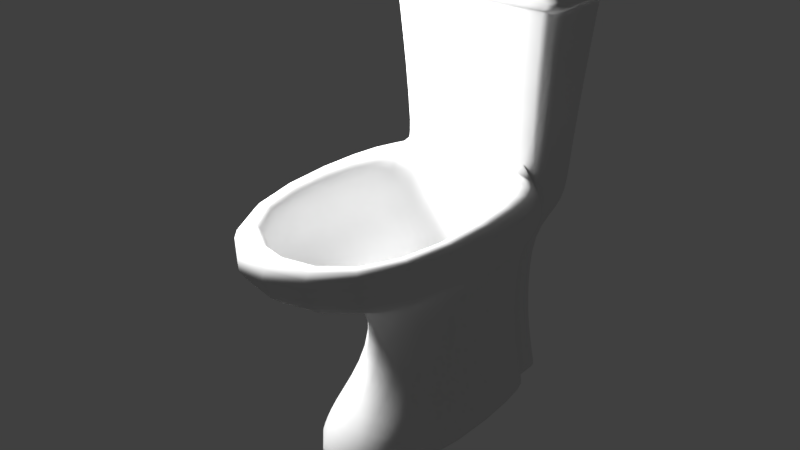 # Source: toilettesV2.blend  (saved by Blender 2.77.0; exported with 4.5.12 LTS)
import bpy
from mathutils import Matrix  # noqa: F401  (used for matrix-valued properties, if any)

bpy.ops.wm.read_factory_settings(use_empty=True)
scene = bpy.context.scene
scene.name = 'Scene'

# ---- collections
col_collection_1 = bpy.data.collections.new('Collection 1'); scene.collection.children.link(col_collection_1)

# ---- materials (node trees are filled in below, after node groups)
mat_material = bpy.data.materials.new('Material')
mat_material.alpha_threshold = 0.0
mat_material.use_transparent_shadow = False
mat_material.roughness = 0.5
mat_material.line_color = (0.0, 0.0, 0.0, 1.0)

# ---- material node trees

# ---- world
world_world = bpy.data.worlds.new('World'); scene.world = world_world
world_world.color = (0.05088, 0.05088, 0.05088)
world_world.use_sun_shadow = False
world_world.sun_shadow_jitter_overblur = 0.0
world_world.cycles.sampling_method = 'MANUAL'

# ---- lights
light_point = bpy.data.lights.new('Point', 'POINT')
light_point.transmission_factor = 0.0
light_point.energy = 100.0
light_point.shadow_buffer_clip_start = 0.5
light_point.shadow_soft_size = 0.1
light_point.shadow_maximum_resolution = 0.006
light_point.use_absolute_resolution = True

# ---- meshes
me_cube = bpy.data.meshes.new('Cube')
me_cube.from_pydata([(0.2575, 0.7784, 0.0), (0.3673, -0.4984, 0.0), (-0.3673, -0.4984, 0.0), (-0.2575, 0.7784, 0.0), (0.1856, 0.7808, 0.4206), (0.2648, -0.1135, 0.4206), (-0.2648, -0.1135, 0.4206), (-0.1856, 0.7808, 0.4206), (0.2575, 0.7784, 0.03696), (0.3673, -0.4984, 0.03696), (-0.3673, -0.4984, 0.03696), (-0.2575, 0.7784, 0.03696), (0.1856, 0.7808, 0.8851), (0.2648, -0.1135, 0.8851), (-0.2648, -0.1135, 0.8851), (-0.1856, 0.7808, 0.8851), (0.3984, 0.6096, 1.124), (0.5683, -0.9374, 1.124), (-0.5683, -0.9374, 1.124), (-0.3984, 0.6096, 1.124), (0.3984, 0.6096, 1.38), (0.5683, -0.9374, 1.38), (-0.5683, -0.9374, 1.38), (-0.3984, 0.6096, 1.38), (0.2341, 0.5309, 1.38), (0.4197, -0.7271, 1.38), (-0.4197, -0.7271, 1.38), (-0.2341, 0.5309, 1.38), (0.2341, 0.5309, 1.062), (0.4197, -0.7271, 1.101), (-0.4197, -0.7271, 1.101), (-0.2341, 0.5309, 1.062), (0.1649, 0.5332, 0.9151), (0.1649, -0.02071, 0.9151), (-0.1649, -0.02071, 0.9151), (-0.1649, 0.5332, 0.9151), (0.1649, 0.5332, 0.358), (0.1649, -0.02071, 0.358), (-0.1649, -0.02071, 0.358), (-0.1649, 0.5332, 0.358), (0.1649, 0.4796, 0.08086), (0.1649, -0.3267, 0.08086), (-0.1649, -0.3267, 0.08086), (-0.1649, 0.4796, 0.08086), (0.2168, 0.7802, 0.2167), (0.3092, -0.4481, 0.2167), (-0.3092, -0.4481, 0.2167), (-0.2168, 0.7802, 0.2167), (0.3673, 0.7549, 0.0), (-0.3673, 0.7549, 0.0), (0.2648, 0.7643, 0.4206), (-0.2648, 0.7643, 0.4206), (-0.3673, 0.7549, 0.03696), (0.3673, 0.7549, 0.03696), (0.2648, 0.7643, 0.8851), (-0.2648, 0.7643, 0.8851), (0.5683, 0.5779, 1.124), (-0.5683, 0.5779, 1.124), (0.5683, 0.5779, 1.38), (-0.5683, 0.5779, 1.38), (0.4197, 0.2821, 1.38), (-0.4197, 0.2821, 1.38), (0.4197, 0.2821, 1.063), (-0.4197, 0.2821, 1.063), (0.1649, 0.3675, 0.9151), (-0.1649, 0.3675, 0.9151), (0.1649, 0.3675, 0.358), (-0.1649, 0.3675, 0.358), (0.1649, 0.3092, 0.08086), (-0.1649, 0.3092, 0.08086), (-0.3092, 0.7576, 0.2167), (0.3092, 0.7576, 0.2167), (0.2575, 0.9671, -0.0003713), (-0.2575, 0.9671, -0.0003713), (0.1856, 0.9694, 0.4202), (-0.1856, 0.9694, 0.4202), (0.2575, 0.9671, 0.03659), (-0.2575, 0.9671, 0.03659), (0.1856, 0.9694, 0.8848), (-0.1856, 0.9694, 0.8848), (0.3984, 0.9692, 1.123), (-0.3984, 0.9692, 1.123), (0.3984, 0.9692, 1.38), (-0.3984, 0.9692, 1.38), (0.2168, 0.9688, 0.2163), (-0.2168, 0.9688, 0.2163), (-0.5212, 0.5343, 2.312), (-0.5212, 1.046, 2.311), (0.5212, 0.5343, 2.312), (0.5212, 1.046, 2.311), (0.5157, 1.044, 2.225), (0.5157, 0.5369, 2.226), (-0.5157, 0.5369, 2.226), (-0.5157, 1.044, 2.225), (0.2575, 0.9496, -0.0003367), (-0.3984, 0.9358, 1.123), (-0.3984, 0.9358, 1.38), (0.1856, 0.9519, 0.8848), (0.1856, 0.9519, 0.4202), (0.2575, 0.9496, 0.03663), (0.3984, 0.9358, 1.123), (0.3984, 0.9358, 1.38), (-0.1856, 0.9519, 0.8848), (-0.2168, 0.9513, 0.2164), (-0.2575, 0.9496, 0.03663), (-0.1856, 0.9519, 0.4202), (-0.2575, 0.9496, -0.0003367), (0.2168, 0.9513, 0.2164), (-0.5212, 0.9989, 2.311), (0.5212, 0.9989, 2.311), (-0.5157, 0.9967, 2.225), (0.5157, 0.9967, 2.225), (-0.3984, 0.6401, 1.124), (0.1856, 0.7968, 0.8851), (0.2575, 0.7944, 0.03693), (0.3984, 0.6401, 1.38), (-0.1856, 0.7968, 0.8851), (-0.2575, 0.7944, 0.03693), (-0.2575, 0.7944, -3.142e-05), (0.5212, 0.5777, 2.312), (0.5157, 0.5799, 2.226), (0.2575, 0.7944, -3.142e-05), (-0.3984, 0.6401, 1.38), (0.1856, 0.7968, 0.4205), (0.3984, 0.6401, 1.124), (-0.2168, 0.7962, 0.2167), (-0.1856, 0.7968, 0.4205), (0.2168, 0.7962, 0.2167), (-0.5212, 0.5777, 2.312), (-0.5157, 0.5799, 2.226), (-0.07159, 0.6854, 2.34), (-0.07159, 0.8912, 2.34), (0.07159, 0.8912, 2.34), (0.07159, 0.6854, 2.34), (-0.0237, 0.7542, 2.34), (-0.0237, 0.8224, 2.34), (0.0237, 0.8224, 2.34), (0.0237, 0.7542, 2.34), (-0.0237, 0.7543, 2.358), (-0.0237, 0.8224, 2.358), (0.0237, 0.8224, 2.358), (0.0237, 0.7543, 2.358), (-0.0473, 0.7204, 2.358), (-0.0473, 0.8563, 2.358), (0.0473, 0.8563, 2.358), (0.0473, 0.7204, 2.358), (-0.0473, 0.7204, 2.397), (-0.0473, 0.8564, 2.396), (0.0473, 0.8564, 2.396), (0.0473, 0.7204, 2.397), (0.0473, 0.8563, 2.362), (0.0473, 0.7204, 2.362), (-0.0473, 0.7204, 2.362), (-0.0473, 0.8563, 2.362), (0.0237, 0.7543, 2.354), (-0.0237, 0.7543, 2.354), (-0.0237, 0.8224, 2.353), (0.0237, 0.8224, 2.353), (-0.0237, 0.7543, 2.345), (0.0237, 0.8224, 2.345), (0.0237, 0.7543, 2.345), (-0.0237, 0.8224, 2.345), (0.4784, 0.5552, 2.218), (-0.4784, 1.025, 2.217), (0.4784, 1.025, 2.217), (-0.4784, 0.5552, 2.218), (0.4784, 0.9817, 2.218), (-0.4784, 0.9817, 2.218), (0.4784, 0.595, 2.218), (-0.4784, 0.5951, 2.218), (0.4753, 0.5567, 2.195), (-0.4753, 1.024, 2.194), (0.4753, 1.024, 2.194), (-0.4753, 0.5567, 2.195), (0.4753, 0.9804, 2.194), (-0.4753, 0.9804, 2.194), (0.4753, 0.5963, 2.195), (-0.4753, 0.5963, 2.195)], [], [(48, 1, 2, 49), (104, 103, 85, 77), (71, 50, 5, 45), (45, 5, 6, 46), (70, 51, 7, 47), (102, 95, 81, 79), (101, 100, 80, 82), (49, 52, 11, 3), (1, 9, 10, 2), (48, 53, 9, 1), (54, 12, 16, 56), (6, 5, 13, 14), (50, 4, 12, 54), (51, 6, 14, 55), (57, 18, 22, 59), (55, 14, 18, 57), (99, 94, 72, 76), (14, 13, 17, 18), (22, 21, 25, 26), (95, 96, 83, 81), (18, 17, 21, 22), (56, 16, 20, 58), (61, 26, 30, 63), (58, 20, 24, 60), (59, 22, 26, 61), (20, 23, 27, 24), (28, 31, 35, 32), (24, 27, 31, 28), (26, 25, 29, 30), (60, 24, 28, 62), (34, 33, 37, 38), (30, 29, 33, 34), (62, 28, 32, 64), (63, 30, 34, 65), (67, 38, 42, 69), (64, 32, 36, 66), (65, 34, 38, 67), (32, 35, 39, 36), (68, 69, 42, 41), (36, 39, 43, 40), (38, 37, 41, 42), (66, 36, 40, 68), (97, 98, 74, 78), (52, 70, 47, 11), (9, 45, 46, 10), (53, 71, 45, 9), (8, 44, 71, 53), (10, 46, 70, 52), (37, 66, 68, 41), (40, 43, 69, 68), (35, 65, 67, 39), (33, 64, 66, 37), (39, 67, 69, 43), (31, 63, 65, 35), (29, 62, 64, 33), (25, 60, 62, 29), (23, 59, 61, 27), (21, 58, 60, 25), (27, 61, 63, 31), (17, 56, 58, 21), (15, 55, 57, 19), (19, 57, 59, 23), (7, 51, 55, 15), (5, 50, 54, 13), (13, 54, 56, 17), (0, 8, 53, 48), (2, 10, 52, 49), (46, 6, 51, 70), (44, 4, 50, 71), (0, 48, 49, 3), (74, 75, 79, 78), (76, 72, 73, 77), (84, 76, 77, 85), (78, 79, 81, 80), (80, 81, 83, 82), (74, 84, 85, 75), (103, 105, 75, 85), (111, 90, 89, 109), (106, 104, 77, 73), (94, 106, 73, 72), (105, 102, 79, 75), (98, 107, 84, 74), (100, 97, 78, 80), (107, 99, 76, 84), (108, 109, 89, 87), (129, 92, 86, 128), (90, 93, 87, 89), (92, 91, 88, 86), (165, 162, 91, 92), (164, 163, 93, 90), (169, 165, 92, 129), (166, 164, 90, 111), (168, 166, 111, 120), (163, 167, 110, 93), (93, 110, 108, 87), (109, 108, 131, 132), (127, 114, 99, 107), (124, 113, 97, 100), (123, 127, 107, 98), (126, 116, 102, 105), (121, 118, 106, 94), (118, 117, 104, 106), (120, 111, 109, 119), (125, 126, 105, 103), (113, 123, 98, 97), (112, 122, 96, 95), (114, 121, 94, 99), (115, 124, 100, 101), (116, 112, 95, 102), (117, 125, 103, 104), (11, 47, 125, 117), (15, 19, 112, 116), (20, 16, 124, 115), (8, 0, 121, 114), (19, 23, 122, 112), (12, 4, 123, 113), (47, 7, 126, 125), (91, 120, 119, 88), (3, 11, 117, 118), (0, 3, 118, 121), (7, 15, 116, 126), (4, 44, 127, 123), (16, 12, 113, 124), (44, 8, 114, 127), (86, 88, 119, 128), (162, 168, 120, 91), (167, 169, 129, 110), (110, 129, 128, 108), (133, 132, 136, 137), (119, 109, 132, 133), (128, 119, 133, 130), (108, 128, 130, 131), (155, 154, 141, 138), (131, 130, 134, 135), (130, 133, 137, 134), (132, 131, 135, 136), (141, 140, 144, 145), (157, 156, 139, 140), (154, 157, 140, 141), (156, 155, 138, 139), (151, 150, 148, 149), (139, 138, 142, 143), (138, 141, 145, 142), (140, 139, 143, 144), (146, 149, 148, 147), (153, 152, 146, 147), (152, 151, 149, 146), (150, 153, 147, 148), (144, 143, 153, 150), (142, 145, 151, 152), (143, 142, 152, 153), (145, 144, 150, 151), (161, 158, 155, 156), (160, 159, 157, 154), (159, 161, 156, 157), (158, 160, 154, 155), (134, 137, 160, 158), (136, 135, 161, 159), (137, 136, 159, 160), (135, 134, 158, 161), (175, 177, 169, 167), (170, 176, 168, 162), (171, 175, 167, 163), (176, 174, 166, 168), (174, 172, 164, 166), (177, 173, 165, 169), (172, 171, 163, 164), (173, 170, 162, 165), (23, 20, 170, 173), (82, 83, 171, 172), (122, 23, 173, 177), (101, 82, 172, 174), (115, 101, 174, 176), (83, 96, 175, 171), (20, 115, 176, 170), (96, 122, 177, 175)])
me_cube.polygons.foreach_set('use_smooth', [True] * 176)
_uv = me_cube.uv_layers.new(name='UVMap')
_uv.uv.foreach_set('vector', [0.3225, 0.9763, 0.1143, 0.9763, 0.1143, 0.8543, 0.3225, 0.8543, 0.354, 0.006035, 0.3506, 0.03471, 0.3478, 0.03444, 0.3513, 0.005808, 0.7782, 0.4089, 0.7637, 0.4404, 0.6334, 0.3749, 0.5993, 0.319, 0.931, 0.4181, 0.9236, 0.4832, 0.8356, 0.4832, 0.8283, 0.4181, 0.6715, 0.8776, 0.6397, 0.8637, 0.6423, 0.8506, 0.6745, 0.8621, 0.3521, 0.1507, 0.3727, 0.201, 0.3676, 0.2023, 0.3489, 0.1514, 0.2376, 0.2411, 0.2448, 0.1999, 0.2498, 0.2015, 0.243, 0.2421, 0.705, 0.8939, 0.699, 0.8927, 0.7026, 0.8744, 0.7086, 0.8756, 0.9406, 0.381, 0.9406, 0.3871, 0.8186, 0.3871, 0.8186, 0.381, 0.7947, 0.3752, 0.7919, 0.3807, 0.6059, 0.2873, 0.6087, 0.2818, 0.564, 0.7366, 0.5666, 0.7498, 0.515, 0.7187, 0.5097, 0.6905, 0.8356, 0.4832, 0.9236, 0.4832, 0.9236, 0.5604, 0.8356, 0.5604, 0.6397, 0.7217, 0.6423, 0.7349, 0.5666, 0.7498, 0.564, 0.7366, 0.8586, 0.1133, 0.7745, 0.2324, 0.7115, 0.1879, 0.7956, 0.06881, 0.7254, 0.05709, 0.5802, 0.2626, 0.5453, 0.238, 0.6906, 0.03248, 0.7956, 0.06881, 0.7115, 0.1879, 0.5802, 0.2626, 0.7254, 0.05709, 0.2725, 0.006089, 0.2721, 0.0003896, 0.2749, 0.0002398, 0.2751, 0.005877, 0.8356, 0.5604, 0.9236, 0.5604, 0.974, 0.7028, 0.7852, 0.7028, 0.7852, 0.7455, 0.974, 0.7455, 0.9493, 0.7804, 0.8099, 0.7804, 0.3727, 0.201, 0.3788, 0.2413, 0.3735, 0.2422, 0.3676, 0.2023, 0.7852, 0.7028, 0.974, 0.7028, 0.974, 0.7455, 0.7852, 0.7455, 0.5097, 0.6905, 0.515, 0.7187, 0.473, 0.7266, 0.4678, 0.6983, 0.4247, 0.6416, 0.3597, 0.7837, 0.3346, 0.7616, 0.3733, 0.6183, 0.4678, 0.6983, 0.473, 0.7266, 0.46, 0.7538, 0.4186, 0.723, 0.6906, 0.03248, 0.5453, 0.238, 0.5453, 0.1952, 0.6421, 0.05837, 0.473, 0.7266, 0.473, 0.8589, 0.46, 0.8316, 0.46, 0.7538, 0.1053, 0.7095, 0.03225, 0.7004, 0.04416, 0.6801, 0.09984, 0.6829, 0.09227, 0.7586, 0.02504, 0.7464, 0.03225, 0.7004, 0.1053, 0.7095, 0.3597, 0.7837, 0.2702, 0.8241, 0.269, 0.7862, 0.3346, 0.7616, 0.1361, 0.773, 0.09227, 0.7586, 0.1053, 0.7095, 0.1507, 0.7234, 0.2873, 0.634, 0.2189, 0.6752, 0.1775, 0.5407, 0.2411, 0.5113, 0.3346, 0.7616, 0.269, 0.7862, 0.2189, 0.6752, 0.2873, 0.634, 0.1507, 0.7234, 0.1053, 0.7095, 0.09984, 0.6829, 0.1306, 0.6778, 0.3733, 0.6183, 0.3346, 0.7616, 0.2873, 0.634, 0.3521, 0.5737, 0.3097, 0.4958, 0.2411, 0.5113, 0.205, 0.4518, 0.2942, 0.4611, 0.1306, 0.6778, 0.09984, 0.6829, 0.08121, 0.5885, 0.1064, 0.5798, 0.3521, 0.5737, 0.2873, 0.634, 0.2411, 0.5113, 0.3097, 0.4958, 0.09984, 0.6829, 0.04416, 0.6801, 0.03221, 0.597, 0.08121, 0.5885, 0.2837, 0.4211, 0.2942, 0.4611, 0.2171, 0.4815, 0.2065, 0.4415, 0.08121, 0.5885, 0.03221, 0.597, 0.02504, 0.5563, 0.07262, 0.5479, 0.2411, 0.5113, 0.1775, 0.5407, 0.1656, 0.4643, 0.205, 0.4518, 0.1064, 0.5798, 0.08121, 0.5885, 0.07262, 0.5479, 0.09461, 0.5376, 0.2703, 0.1553, 0.2785, 0.0686, 0.2814, 0.0686, 0.2735, 0.1563, 0.699, 0.8927, 0.6715, 0.8776, 0.6745, 0.8621, 0.7026, 0.8744, 0.9406, 0.3871, 0.931, 0.4181, 0.8283, 0.4181, 0.8186, 0.3871, 0.7919, 0.3807, 0.7782, 0.4089, 0.5993, 0.319, 0.6059, 0.2873, 0.7026, 0.7111, 0.6745, 0.7234, 0.6715, 0.7079, 0.699, 0.6928, 0.7915, 0.3227, 0.7707, 0.2978, 0.8863, 0.1343, 0.9117, 0.1527, 0.1775, 0.5407, 0.1064, 0.5798, 0.09461, 0.5376, 0.1656, 0.4643, 0.3043, 0.4157, 0.3149, 0.4557, 0.2942, 0.4611, 0.2837, 0.4211, 0.3729, 0.5561, 0.3521, 0.5737, 0.3097, 0.4958, 0.3314, 0.4871, 0.2189, 0.6752, 0.1306, 0.6778, 0.1064, 0.5798, 0.1775, 0.5407, 0.3314, 0.4871, 0.3097, 0.4958, 0.2942, 0.4611, 0.3149, 0.4557, 0.3901, 0.5736, 0.3733, 0.6183, 0.3521, 0.5737, 0.3729, 0.5561, 0.269, 0.7862, 0.1507, 0.7234, 0.1306, 0.6778, 0.2189, 0.6752, 0.2702, 0.8241, 0.1361, 0.773, 0.1507, 0.7234, 0.269, 0.7862, 0.473, 0.8589, 0.4678, 0.8871, 0.4186, 0.8624, 0.46, 0.8316, 0.4286, 0.4779, 0.6535, 0.5908, 0.5985, 0.5908, 0.4487, 0.5156, 0.443, 0.5914, 0.4247, 0.6416, 0.3733, 0.6183, 0.3901, 0.5736, 0.4477, 0.4398, 0.6726, 0.5527, 0.6535, 0.5908, 0.4286, 0.4779, 0.5666, 0.8357, 0.564, 0.8489, 0.5097, 0.8949, 0.515, 0.8667, 0.515, 0.8667, 0.5097, 0.8949, 0.4678, 0.8871, 0.473, 0.8589, 0.6423, 0.8506, 0.6397, 0.8637, 0.564, 0.8489, 0.5666, 0.8357, 0.6334, 0.3749, 0.7637, 0.4404, 0.729, 0.5093, 0.5988, 0.4439, 0.5988, 0.4439, 0.729, 0.5093, 0.6726, 0.5527, 0.4477, 0.4398, 0.7086, 0.7099, 0.7026, 0.7111, 0.699, 0.6928, 0.705, 0.6916, 0.7965, 0.3263, 0.7915, 0.3227, 0.9117, 0.1527, 0.9167, 0.1563, 0.7707, 0.2978, 0.7745, 0.2324, 0.8586, 0.1133, 0.8863, 0.1343, 0.6745, 0.7234, 0.6423, 0.7349, 0.6397, 0.7217, 0.6715, 0.7079, 0.3264, 0.9581, 0.3225, 0.9763, 0.3225, 0.8543, 0.3264, 0.8725, 0.2814, 0.0686, 0.3452, 0.06855, 0.3489, 0.1514, 0.2735, 0.1563, 0.2751, 0.005877, 0.2749, 0.0002398, 0.3516, 0.0002403, 0.3513, 0.005808, 0.2786, 0.03413, 0.2751, 0.005877, 0.3513, 0.005808, 0.3478, 0.03444, 0.2735, 0.1563, 0.3489, 0.1514, 0.3676, 0.2023, 0.2498, 0.2015, 0.2498, 0.2015, 0.3676, 0.2023, 0.3735, 0.2422, 0.243, 0.2421, 0.2814, 0.0686, 0.2786, 0.03413, 0.3478, 0.03444, 0.3452, 0.06855, 0.3506, 0.03471, 0.3481, 0.06859, 0.3452, 0.06855, 0.3478, 0.03444, 0.9611, 0.9355, 0.9611, 0.9433, 0.9467, 0.9438, 0.9467, 0.9358, 0.3543, 0.000375, 0.354, 0.006035, 0.3513, 0.005808, 0.3516, 0.0002403, 0.3548, 0.9581, 0.3548, 0.8725, 0.3577, 0.8725, 0.3577, 0.9581, 0.3481, 0.06859, 0.3521, 0.1507, 0.3489, 0.1514, 0.3452, 0.06855, 0.2785, 0.0686, 0.2758, 0.0344, 0.2786, 0.03413, 0.2814, 0.0686, 0.2448, 0.1999, 0.2703, 0.1553, 0.2735, 0.1563, 0.2498, 0.2015, 0.2758, 0.0344, 0.2725, 0.006089, 0.2751, 0.005877, 0.2786, 0.03413, 0.7738, 0.9358, 0.9467, 0.9358, 0.9467, 0.9438, 0.7738, 0.9437, 0.7594, 0.8656, 0.7594, 0.8584, 0.7738, 0.858, 0.7738, 0.8652, 0.9458, 0.9581, 0.7747, 0.9581, 0.7738, 0.9437, 0.9467, 0.9438, 0.7747, 0.8437, 0.9458, 0.8437, 0.9467, 0.858, 0.7738, 0.858, 0.7809, 0.8404, 0.9396, 0.8404, 0.9458, 0.8437, 0.7747, 0.8437, 0.9396, 0.9614, 0.7809, 0.9614, 0.7747, 0.9581, 0.9458, 0.9581, 0.753, 0.8681, 0.753, 0.8615, 0.7594, 0.8584, 0.7594, 0.8656, 0.9675, 0.933, 0.9675, 0.9402, 0.9611, 0.9433, 0.9611, 0.9355, 0.9675, 0.8682, 0.9675, 0.933, 0.9611, 0.9355, 0.9611, 0.8656, 0.753, 0.9403, 0.753, 0.933, 0.7594, 0.9355, 0.7594, 0.9433, 0.7594, 0.9433, 0.7594, 0.9355, 0.7738, 0.9358, 0.7738, 0.9437, 0.9467, 0.9358, 0.7738, 0.9358, 0.8484, 0.9175, 0.8721, 0.9175, 0.2512, 0.03606, 0.2488, 0.007689, 0.2725, 0.006089, 0.2758, 0.0344, 0.2019, 0.1888, 0.2432, 0.147, 0.2703, 0.1553, 0.2448, 0.1999, 0.2523, 0.06884, 0.2512, 0.03606, 0.2758, 0.0344, 0.2785, 0.0686, 0.3738, 0.06905, 0.3795, 0.1454, 0.3521, 0.1507, 0.3481, 0.06859, 0.3291, 0.9581, 0.3291, 0.8725, 0.3548, 0.8725, 0.3548, 0.9581, 0.3781, 0.002117, 0.3777, 0.007809, 0.354, 0.006035, 0.3543, 0.000375, 0.9611, 0.8656, 0.9611, 0.9355, 0.9467, 0.9358, 0.9467, 0.8652, 0.3752, 0.03641, 0.3738, 0.06905, 0.3481, 0.06859, 0.3506, 0.03471, 0.2432, 0.147, 0.2523, 0.06884, 0.2785, 0.0686, 0.2703, 0.1553, 0.4175, 0.1913, 0.426, 0.2327, 0.3788, 0.2413, 0.3727, 0.201, 0.2488, 0.007689, 0.2484, 0.00203, 0.2721, 0.0003896, 0.2725, 0.006089, 0.1909, 0.2298, 0.2019, 0.1888, 0.2448, 0.1999, 0.2376, 0.2411, 0.3795, 0.1454, 0.4175, 0.1913, 0.3727, 0.201, 0.3521, 0.1507, 0.3777, 0.007809, 0.3752, 0.03641, 0.3506, 0.03471, 0.354, 0.006035, 0.3802, 0.007999, 0.3777, 0.03656, 0.3752, 0.03641, 0.3777, 0.007809, 0.3821, 0.1449, 0.4224, 0.1902, 0.4175, 0.1913, 0.3795, 0.1454, 0.186, 0.2287, 0.197, 0.1873, 0.2019, 0.1888, 0.1909, 0.2298, 0.2464, 0.007868, 0.246, 0.002204, 0.2484, 0.00203, 0.2488, 0.007689, 0.4224, 0.1902, 0.4309, 0.2317, 0.426, 0.2327, 0.4175, 0.1913, 0.2405, 0.1464, 0.2497, 0.06873, 0.2523, 0.06884, 0.2432, 0.147, 0.3777, 0.03656, 0.3764, 0.06901, 0.3738, 0.06905, 0.3752, 0.03641, 0.9611, 0.8585, 0.9611, 0.8656, 0.9467, 0.8652, 0.9467, 0.858, 0.3806, 0.002302, 0.3802, 0.007999, 0.3777, 0.007809, 0.3781, 0.002117, 0.3264, 0.9581, 0.3264, 0.8725, 0.3291, 0.8725, 0.3291, 0.9581, 0.3764, 0.06901, 0.3821, 0.1449, 0.3795, 0.1454, 0.3738, 0.06905, 0.2497, 0.06873, 0.2487, 0.03619, 0.2512, 0.03606, 0.2523, 0.06884, 0.197, 0.1873, 0.2405, 0.1464, 0.2432, 0.147, 0.2019, 0.1888, 0.2487, 0.03619, 0.2464, 0.007868, 0.2488, 0.007689, 0.2512, 0.03606, 0.7738, 0.858, 0.9467, 0.858, 0.9467, 0.8652, 0.7738, 0.8652, 0.9675, 0.8615, 0.9675, 0.8682, 0.9611, 0.8656, 0.9611, 0.8585, 0.753, 0.933, 0.753, 0.8681, 0.7594, 0.8656, 0.7594, 0.9355, 0.7594, 0.9355, 0.7594, 0.8656, 0.7738, 0.8652, 0.7738, 0.9358, 0.8721, 0.8836, 0.8721, 0.9175, 0.8642, 0.9061, 0.8642, 0.8949, 0.9467, 0.8652, 0.9467, 0.9358, 0.8721, 0.9175, 0.8721, 0.8836, 0.7738, 0.8652, 0.9467, 0.8652, 0.8721, 0.8836, 0.8485, 0.8835, 0.7738, 0.9358, 0.7738, 0.8652, 0.8485, 0.8835, 0.8484, 0.9175, 0.5258, 0.3548, 0.5179, 0.3548, 0.5179, 0.3541, 0.5258, 0.3541, 0.8484, 0.9175, 0.8485, 0.8835, 0.8564, 0.8949, 0.8564, 0.9061, 0.8485, 0.8835, 0.8721, 0.8836, 0.8642, 0.8949, 0.8564, 0.8949, 0.8721, 0.9175, 0.8484, 0.9175, 0.8564, 0.9061, 0.8642, 0.9061, 0.5037, 0.3364, 0.5037, 0.3251, 0.5076, 0.3195, 0.5076, 0.342, 0.5179, 0.3067, 0.5258, 0.3067, 0.5258, 0.3074, 0.5179, 0.3074, 0.503, 0.3364, 0.503, 0.3251, 0.5037, 0.3251, 0.5037, 0.3364, 0.5408, 0.3251, 0.5408, 0.3364, 0.5401, 0.3364, 0.5401, 0.3251, 0.5084, 0.342, 0.5084, 0.3195, 0.514, 0.3195, 0.514, 0.342, 0.5401, 0.3251, 0.5401, 0.3364, 0.5361, 0.342, 0.5361, 0.3195, 0.5258, 0.3541, 0.5179, 0.3541, 0.514, 0.3485, 0.5297, 0.3485, 0.5179, 0.3074, 0.5258, 0.3074, 0.5297, 0.313, 0.514, 0.313, 0.5297, 0.342, 0.514, 0.342, 0.514, 0.3195, 0.5297, 0.3195, 0.5354, 0.3195, 0.5354, 0.342, 0.5297, 0.342, 0.5297, 0.3195, 0.5297, 0.3477, 0.514, 0.3477, 0.514, 0.342, 0.5297, 0.342, 0.514, 0.3138, 0.5297, 0.3138, 0.5297, 0.3195, 0.514, 0.3195, 0.514, 0.313, 0.5297, 0.313, 0.5297, 0.3138, 0.514, 0.3138, 0.5297, 0.3485, 0.514, 0.3485, 0.514, 0.3477, 0.5297, 0.3477, 0.5361, 0.3195, 0.5361, 0.342, 0.5354, 0.342, 0.5354, 0.3195, 0.5076, 0.342, 0.5076, 0.3195, 0.5084, 0.3195, 0.5084, 0.342, 0.5421, 0.3251, 0.5421, 0.3364, 0.5408, 0.3364, 0.5408, 0.3251, 0.5016, 0.3364, 0.5016, 0.3251, 0.503, 0.3251, 0.503, 0.3364, 0.5179, 0.3053, 0.5258, 0.3053, 0.5258, 0.3067, 0.5179, 0.3067, 0.5258, 0.3562, 0.5179, 0.3562, 0.5179, 0.3548, 0.5258, 0.3548, 0.5258, 0.3571, 0.5179, 0.3571, 0.5179, 0.3562, 0.5258, 0.3562, 0.5179, 0.3044, 0.5258, 0.3044, 0.5258, 0.3053, 0.5179, 0.3053, 0.5007, 0.3364, 0.5007, 0.3251, 0.5016, 0.3251, 0.5016, 0.3364, 0.5431, 0.3251, 0.5431, 0.3364, 0.5421, 0.3364, 0.5421, 0.3251, 0.393, 0.3754, 0.4556, 0.3647, 0.4565, 0.3685, 0.3934, 0.3793, 0.1498, 0.3602, 0.1563, 0.3615, 0.1553, 0.3653, 0.1488, 0.364, 0.3859, 0.3766, 0.393, 0.3754, 0.3934, 0.3793, 0.3864, 0.3805, 0.1563, 0.3615, 0.2188, 0.3742, 0.2183, 0.378, 0.1553, 0.3653, 0.2188, 0.3742, 0.2258, 0.3756, 0.2253, 0.3794, 0.2183, 0.378, 0.4556, 0.3647, 0.4621, 0.3636, 0.463, 0.3674, 0.4565, 0.3685, 0.2258, 0.3756, 0.3859, 0.3766, 0.3864, 0.3805, 0.2253, 0.3794, 0.002135, 0.3027, 0.1498, 0.3602, 0.1488, 0.364, 0.0002398, 0.3061, 0.06275, 0.1811, 0.186, 0.2287, 0.1498, 0.3602, 0.002135, 0.3027, 0.243, 0.2421, 0.3735, 0.2422, 0.3859, 0.3766, 0.2258, 0.3756, 0.426, 0.2327, 0.4309, 0.2317, 0.4621, 0.3636, 0.4556, 0.3647, 0.2376, 0.2411, 0.243, 0.2421, 0.2258, 0.3756, 0.2188, 0.3742, 0.1909, 0.2298, 0.2376, 0.2411, 0.2188, 0.3742, 0.1563, 0.3615, 0.3735, 0.2422, 0.3788, 0.2413, 0.393, 0.3754, 0.3859, 0.3766, 0.186, 0.2287, 0.1909, 0.2298, 0.1563, 0.3615, 0.1498, 0.3602, 0.3788, 0.2413, 0.426, 0.2327, 0.4556, 0.3647, 0.393, 0.3754])
me_cube.materials.append(mat_material)
me_cube.use_remesh_preserve_volume = False
me_cube.use_remesh_preserve_attributes = False
me_cube.use_mirror_vertex_groups = False
me_cube.update()

# ---- objects
ob_point = bpy.data.objects.new('Point', light_point)
ob_cube = bpy.data.objects.new('Cube', me_cube)

# ---- transforms, parenting, visibility, modifiers, constraints
ob_point.location = (-0.6462, -0.2339, 1.109)
ob_point.lineart.crease_threshold = 0.0
ob_cube.location = (0.0, 0.0, 0.0)
ob_cube.scale = (0.38, 0.38, 0.38)
ob_cube.lock_rotations_4d = False
ob_cube.empty_display_type = 'ARROWS'
ob_cube.lineart.crease_threshold = 0.0
_m = ob_cube.modifiers.new('Subsurf', 'SUBSURF')
_m.uv_smooth = 'PRESERVE_CORNERS'
_m.quality = 2
_m.levels = 2
_m.show_only_control_edges = False

# ---- collection membership
col_collection_1.objects.link(ob_point)
col_collection_1.objects.link(ob_cube)

# ---- scene / render settings (as saved in the file)
scene.frame_start = 1; scene.frame_end = 250; scene.frame_set(1)
scene.render.engine = 'BLENDER_EEVEE_NEXT'
scene.render.resolution_percentage = 50
scene.render.dither_intensity = 0.0
scene.cycles.use_denoising = False
scene.cycles.samples = 128
scene.cycles.sampling_pattern = 'TABULATED_SOBOL'
scene.cycles.light_sampling_threshold = 0.0
scene.cycles.use_adaptive_sampling = False
scene.cycles.use_light_tree = False
scene.cycles.blur_glossy = 0.0
scene.cycles.sample_clamp_indirect = 0.0
scene.view_settings.view_transform = 'Standard'
bpy.context.view_layer.update()

# ---- added for rendering (the .blend has no active camera): camera
cam_auto = bpy.data.cameras.new('AutoCamera')
cam_auto.lens = 50.0
cam_auto.sensor_width = 36.0
cam_auto.clip_end = 1000.0
ob_auto_camera = bpy.data.objects.new('AutoCamera', cam_auto)
scene.collection.objects.link(ob_auto_camera)
ob_auto_camera.location = (1.16463, -1.37684, 1.38698)
ob_auto_camera.rotation_euler = (1.09748, -7.21219e-08, 0.694738)
scene.camera = ob_auto_camera
bpy.context.view_layer.update()
